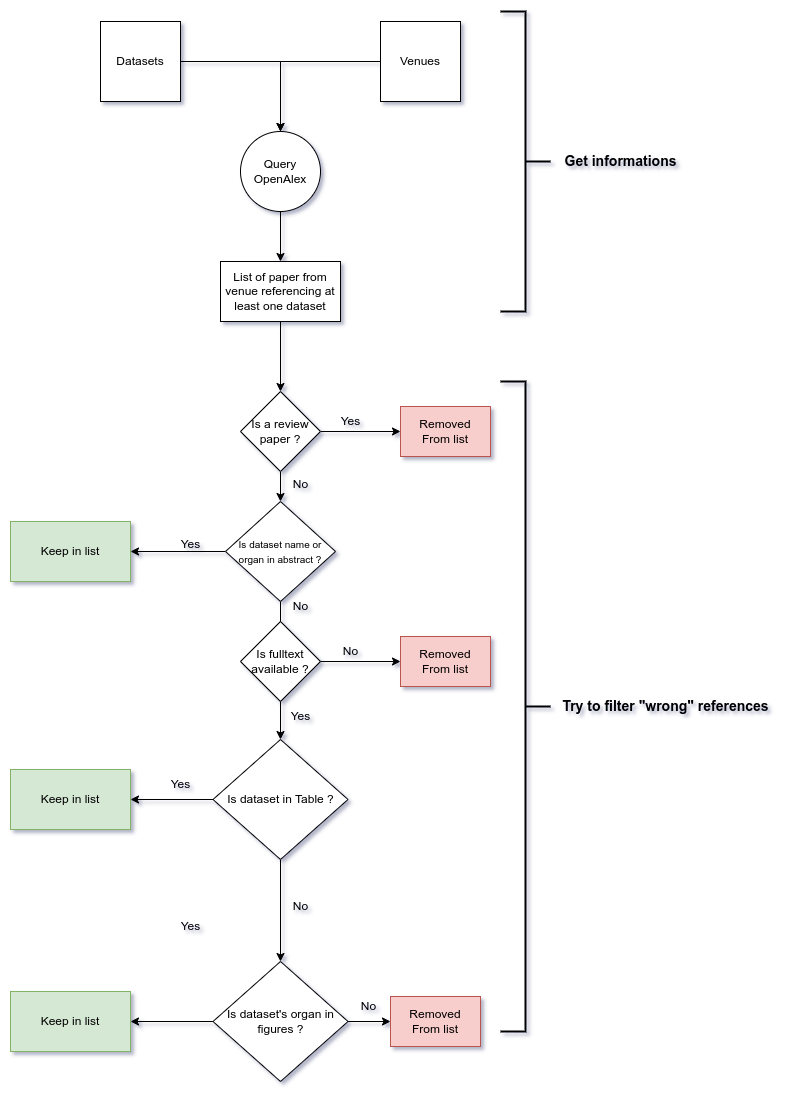

The diagram above was exported from draw.io. Its source (the exported page's mxGraphModel, read from the mxfile embedded in the PNG):
<mxGraphModel dx="1360" dy="843" grid="1" gridSize="10" guides="1" tooltips="1" connect="1" arrows="1" fold="1" page="1" pageScale="1" pageWidth="827" pageHeight="1169" background="#FFFFFF" math="0" shadow="1">
  <root>
    <mxCell id="0" />
    <mxCell id="1" parent="0" />
    <mxCell id="gIobsl6rH0Z72KeZ4NyF-9" value="" style="edgeStyle=orthogonalEdgeStyle;rounded=0;orthogonalLoop=1;jettySize=auto;html=1;" edge="1" parent="1" source="gIobsl6rH0Z72KeZ4NyF-1" target="gIobsl6rH0Z72KeZ4NyF-7">
      <mxGeometry relative="1" as="geometry" />
    </mxCell>
    <mxCell id="gIobsl6rH0Z72KeZ4NyF-1" value="Venues" style="whiteSpace=wrap;html=1;aspect=fixed;" vertex="1" parent="1">
      <mxGeometry x="560" y="70" width="80" height="80" as="geometry" />
    </mxCell>
    <mxCell id="gIobsl6rH0Z72KeZ4NyF-8" value="" style="edgeStyle=orthogonalEdgeStyle;rounded=0;orthogonalLoop=1;jettySize=auto;html=1;" edge="1" parent="1" source="gIobsl6rH0Z72KeZ4NyF-2" target="gIobsl6rH0Z72KeZ4NyF-7">
      <mxGeometry relative="1" as="geometry" />
    </mxCell>
    <mxCell id="gIobsl6rH0Z72KeZ4NyF-2" value="Datasets" style="whiteSpace=wrap;html=1;aspect=fixed;" vertex="1" parent="1">
      <mxGeometry x="280" y="70" width="80" height="80" as="geometry" />
    </mxCell>
    <mxCell id="gIobsl6rH0Z72KeZ4NyF-11" value="" style="edgeStyle=orthogonalEdgeStyle;rounded=0;orthogonalLoop=1;jettySize=auto;html=1;entryX=0.5;entryY=0;entryDx=0;entryDy=0;" edge="1" parent="1" source="gIobsl6rH0Z72KeZ4NyF-7" target="gIobsl6rH0Z72KeZ4NyF-14">
      <mxGeometry relative="1" as="geometry">
        <mxPoint x="475" y="360" as="targetPoint" />
      </mxGeometry>
    </mxCell>
    <mxCell id="gIobsl6rH0Z72KeZ4NyF-7" value="Query&lt;br&gt;OpenAlex" style="ellipse;whiteSpace=wrap;html=1;" vertex="1" parent="1">
      <mxGeometry x="420" y="180" width="80" height="80" as="geometry" />
    </mxCell>
    <mxCell id="gIobsl6rH0Z72KeZ4NyF-16" value="" style="edgeStyle=orthogonalEdgeStyle;rounded=0;orthogonalLoop=1;jettySize=auto;html=1;entryX=0.5;entryY=0;entryDx=0;entryDy=0;" edge="1" parent="1" source="gIobsl6rH0Z72KeZ4NyF-14" target="gIobsl6rH0Z72KeZ4NyF-17">
      <mxGeometry relative="1" as="geometry">
        <mxPoint x="460" y="430" as="targetPoint" />
      </mxGeometry>
    </mxCell>
    <mxCell id="gIobsl6rH0Z72KeZ4NyF-14" value="List of paper from venue referencing at least one dataset" style="rounded=0;whiteSpace=wrap;html=1;" vertex="1" parent="1">
      <mxGeometry x="400" y="310" width="120" height="60" as="geometry" />
    </mxCell>
    <mxCell id="gIobsl6rH0Z72KeZ4NyF-19" value="" style="edgeStyle=orthogonalEdgeStyle;rounded=0;orthogonalLoop=1;jettySize=auto;html=1;entryX=0;entryY=0.5;entryDx=0;entryDy=0;" edge="1" parent="1" source="gIobsl6rH0Z72KeZ4NyF-17" target="gIobsl6rH0Z72KeZ4NyF-21">
      <mxGeometry relative="1" as="geometry">
        <mxPoint x="560" y="480" as="targetPoint" />
      </mxGeometry>
    </mxCell>
    <mxCell id="gIobsl6rH0Z72KeZ4NyF-25" value="" style="edgeStyle=orthogonalEdgeStyle;rounded=0;orthogonalLoop=1;jettySize=auto;html=1;" edge="1" parent="1" source="gIobsl6rH0Z72KeZ4NyF-17" target="gIobsl6rH0Z72KeZ4NyF-24">
      <mxGeometry relative="1" as="geometry" />
    </mxCell>
    <mxCell id="gIobsl6rH0Z72KeZ4NyF-17" value="Is a review paper ?" style="rhombus;whiteSpace=wrap;html=1;" vertex="1" parent="1">
      <mxGeometry x="420" y="440" width="80" height="80" as="geometry" />
    </mxCell>
    <mxCell id="gIobsl6rH0Z72KeZ4NyF-20" value="Yes" style="text;html=1;align=center;verticalAlign=middle;resizable=0;points=[];autosize=1;strokeColor=none;fillColor=none;" vertex="1" parent="1">
      <mxGeometry x="510" y="455" width="40" height="30" as="geometry" />
    </mxCell>
    <mxCell id="gIobsl6rH0Z72KeZ4NyF-21" value="Removed&lt;br&gt;From list" style="whiteSpace=wrap;html=1;fillColor=#f8cecc;strokeColor=#b85450;" vertex="1" parent="1">
      <mxGeometry x="580" y="455" width="90" height="50" as="geometry" />
    </mxCell>
    <mxCell id="gIobsl6rH0Z72KeZ4NyF-27" value="" style="edgeStyle=orthogonalEdgeStyle;rounded=0;orthogonalLoop=1;jettySize=auto;html=1;" edge="1" parent="1" source="gIobsl6rH0Z72KeZ4NyF-24" target="gIobsl6rH0Z72KeZ4NyF-26">
      <mxGeometry relative="1" as="geometry" />
    </mxCell>
    <mxCell id="gIobsl6rH0Z72KeZ4NyF-29" value="" style="edgeStyle=orthogonalEdgeStyle;rounded=0;orthogonalLoop=1;jettySize=auto;html=1;entryX=1;entryY=0.5;entryDx=0;entryDy=0;" edge="1" parent="1" source="gIobsl6rH0Z72KeZ4NyF-24" target="gIobsl6rH0Z72KeZ4NyF-50">
      <mxGeometry relative="1" as="geometry">
        <mxPoint x="330" y="600" as="targetPoint" />
      </mxGeometry>
    </mxCell>
    <mxCell id="gIobsl6rH0Z72KeZ4NyF-24" value="&lt;font style=&quot;font-size: 10px;&quot;&gt;Is dataset name or organ in abstract ?&lt;/font&gt;" style="rhombus;whiteSpace=wrap;html=1;" vertex="1" parent="1">
      <mxGeometry x="405" y="550" width="110" height="100" as="geometry" />
    </mxCell>
    <mxCell id="gIobsl6rH0Z72KeZ4NyF-31" value="" style="edgeStyle=orthogonalEdgeStyle;rounded=0;orthogonalLoop=1;jettySize=auto;html=1;exitX=0;exitY=0.5;exitDx=0;exitDy=0;entryX=1;entryY=0.5;entryDx=0;entryDy=0;" edge="1" parent="1" source="gIobsl6rH0Z72KeZ4NyF-26" target="gIobsl6rH0Z72KeZ4NyF-51">
      <mxGeometry relative="1" as="geometry">
        <mxPoint x="340" y="775" as="sourcePoint" />
        <mxPoint x="330" y="790" as="targetPoint" />
      </mxGeometry>
    </mxCell>
    <mxCell id="gIobsl6rH0Z72KeZ4NyF-39" value="" style="edgeStyle=orthogonalEdgeStyle;rounded=0;orthogonalLoop=1;jettySize=auto;html=1;" edge="1" parent="1" source="gIobsl6rH0Z72KeZ4NyF-26" target="gIobsl6rH0Z72KeZ4NyF-38">
      <mxGeometry relative="1" as="geometry" />
    </mxCell>
    <mxCell id="gIobsl6rH0Z72KeZ4NyF-26" value="Is dataset in Table ?" style="rhombus;whiteSpace=wrap;html=1;" vertex="1" parent="1">
      <mxGeometry x="392.5" y="788" width="135" height="120" as="geometry" />
    </mxCell>
    <mxCell id="gIobsl6rH0Z72KeZ4NyF-32" value="Yes" style="text;html=1;align=center;verticalAlign=middle;resizable=0;points=[];autosize=1;strokeColor=none;fillColor=none;" vertex="1" parent="1">
      <mxGeometry x="350" y="578" width="40" height="30" as="geometry" />
    </mxCell>
    <mxCell id="gIobsl6rH0Z72KeZ4NyF-35" value="No" style="text;html=1;align=center;verticalAlign=middle;resizable=0;points=[];autosize=1;strokeColor=none;fillColor=none;" vertex="1" parent="1">
      <mxGeometry x="460" y="518" width="40" height="30" as="geometry" />
    </mxCell>
    <mxCell id="gIobsl6rH0Z72KeZ4NyF-36" value="No" style="text;html=1;align=center;verticalAlign=middle;resizable=0;points=[];autosize=1;strokeColor=none;fillColor=none;" vertex="1" parent="1">
      <mxGeometry x="460" y="640" width="40" height="30" as="geometry" />
    </mxCell>
    <mxCell id="gIobsl6rH0Z72KeZ4NyF-37" value="Yes" style="text;html=1;align=center;verticalAlign=middle;resizable=0;points=[];autosize=1;strokeColor=none;fillColor=none;" vertex="1" parent="1">
      <mxGeometry x="340" y="818" width="40" height="30" as="geometry" />
    </mxCell>
    <mxCell id="gIobsl6rH0Z72KeZ4NyF-41" value="" style="edgeStyle=orthogonalEdgeStyle;rounded=0;orthogonalLoop=1;jettySize=auto;html=1;entryX=1;entryY=0.5;entryDx=0;entryDy=0;" edge="1" parent="1" source="gIobsl6rH0Z72KeZ4NyF-38" target="gIobsl6rH0Z72KeZ4NyF-52">
      <mxGeometry relative="1" as="geometry">
        <mxPoint x="330" y="990" as="targetPoint" />
      </mxGeometry>
    </mxCell>
    <mxCell id="gIobsl6rH0Z72KeZ4NyF-44" value="" style="edgeStyle=orthogonalEdgeStyle;rounded=0;orthogonalLoop=1;jettySize=auto;html=1;" edge="1" parent="1" source="gIobsl6rH0Z72KeZ4NyF-38" target="gIobsl6rH0Z72KeZ4NyF-43">
      <mxGeometry relative="1" as="geometry" />
    </mxCell>
    <mxCell id="gIobsl6rH0Z72KeZ4NyF-38" value="Is dataset's organ in figures ?" style="rhombus;whiteSpace=wrap;html=1;" vertex="1" parent="1">
      <mxGeometry x="392.5" y="1010" width="135" height="120" as="geometry" />
    </mxCell>
    <mxCell id="gIobsl6rH0Z72KeZ4NyF-42" value="No" style="text;html=1;align=center;verticalAlign=middle;resizable=0;points=[];autosize=1;strokeColor=none;fillColor=none;" vertex="1" parent="1">
      <mxGeometry x="460" y="940" width="40" height="30" as="geometry" />
    </mxCell>
    <mxCell id="gIobsl6rH0Z72KeZ4NyF-43" value="Removed &lt;br&gt;From list" style="whiteSpace=wrap;html=1;fillColor=#f8cecc;strokeColor=#b85450;" vertex="1" parent="1">
      <mxGeometry x="570" y="1045" width="90" height="50" as="geometry" />
    </mxCell>
    <mxCell id="gIobsl6rH0Z72KeZ4NyF-45" value="Yes" style="text;html=1;align=center;verticalAlign=middle;resizable=0;points=[];autosize=1;strokeColor=none;fillColor=none;" vertex="1" parent="1">
      <mxGeometry x="350" y="960" width="40" height="30" as="geometry" />
    </mxCell>
    <mxCell id="gIobsl6rH0Z72KeZ4NyF-48" value="No" style="text;html=1;align=center;verticalAlign=middle;resizable=0;points=[];autosize=1;strokeColor=none;fillColor=none;" vertex="1" parent="1">
      <mxGeometry x="527.5" y="1040" width="40" height="30" as="geometry" />
    </mxCell>
    <mxCell id="gIobsl6rH0Z72KeZ4NyF-50" value="Keep in list" style="whiteSpace=wrap;html=1;fillColor=#d5e8d4;strokeColor=#82b366;" vertex="1" parent="1">
      <mxGeometry x="190" y="570" width="120" height="60" as="geometry" />
    </mxCell>
    <mxCell id="gIobsl6rH0Z72KeZ4NyF-51" value="Keep in list" style="whiteSpace=wrap;html=1;fillColor=#d5e8d4;strokeColor=#82b366;" vertex="1" parent="1">
      <mxGeometry x="190" y="818" width="120" height="60" as="geometry" />
    </mxCell>
    <mxCell id="gIobsl6rH0Z72KeZ4NyF-52" value="Keep in list" style="whiteSpace=wrap;html=1;fillColor=#d5e8d4;strokeColor=#82b366;" vertex="1" parent="1">
      <mxGeometry x="190" y="1040" width="120" height="60" as="geometry" />
    </mxCell>
    <mxCell id="gIobsl6rH0Z72KeZ4NyF-54" value="" style="strokeWidth=2;html=1;shape=mxgraph.flowchart.annotation_2;align=left;labelPosition=right;pointerEvents=1;direction=west;" vertex="1" parent="1">
      <mxGeometry x="680" y="60" width="50" height="300" as="geometry" />
    </mxCell>
    <mxCell id="gIobsl6rH0Z72KeZ4NyF-55" value="&lt;font style=&quot;font-size: 14px;&quot;&gt;&lt;b&gt;Get informations&lt;/b&gt;&lt;/font&gt;" style="text;html=1;align=center;verticalAlign=middle;resizable=0;points=[];autosize=1;strokeColor=none;fillColor=none;" vertex="1" parent="1">
      <mxGeometry x="730" y="195" width="140" height="30" as="geometry" />
    </mxCell>
    <mxCell id="gIobsl6rH0Z72KeZ4NyF-56" value="" style="strokeWidth=2;html=1;shape=mxgraph.flowchart.annotation_2;align=left;labelPosition=right;pointerEvents=1;direction=west;" vertex="1" parent="1">
      <mxGeometry x="680" y="430" width="50" height="650" as="geometry" />
    </mxCell>
    <mxCell id="gIobsl6rH0Z72KeZ4NyF-57" value="&lt;b&gt;&lt;font style=&quot;font-size: 14px;&quot;&gt;Try to filter &quot;wrong&quot; references&lt;/font&gt;&lt;/b&gt;" style="text;html=1;align=center;verticalAlign=middle;resizable=0;points=[];autosize=1;strokeColor=none;fillColor=none;" vertex="1" parent="1">
      <mxGeometry x="730" y="740" width="230" height="30" as="geometry" />
    </mxCell>
    <mxCell id="gIobsl6rH0Z72KeZ4NyF-58" value="Is fulltext available ?" style="rhombus;whiteSpace=wrap;html=1;" vertex="1" parent="1">
      <mxGeometry x="420" y="670" width="80" height="80" as="geometry" />
    </mxCell>
    <mxCell id="gIobsl6rH0Z72KeZ4NyF-59" value="" style="edgeStyle=orthogonalEdgeStyle;rounded=0;orthogonalLoop=1;jettySize=auto;html=1;entryX=0;entryY=0.5;entryDx=0;entryDy=0;" edge="1" parent="1" target="gIobsl6rH0Z72KeZ4NyF-61">
      <mxGeometry relative="1" as="geometry">
        <mxPoint x="500" y="710" as="sourcePoint" />
        <mxPoint x="560" y="710" as="targetPoint" />
      </mxGeometry>
    </mxCell>
    <mxCell id="gIobsl6rH0Z72KeZ4NyF-60" value="No" style="text;html=1;align=center;verticalAlign=middle;resizable=0;points=[];autosize=1;strokeColor=none;fillColor=none;" vertex="1" parent="1">
      <mxGeometry x="510" y="685" width="40" height="30" as="geometry" />
    </mxCell>
    <mxCell id="gIobsl6rH0Z72KeZ4NyF-61" value="Removed&lt;br&gt;From list" style="whiteSpace=wrap;html=1;fillColor=#f8cecc;strokeColor=#b85450;" vertex="1" parent="1">
      <mxGeometry x="580" y="685" width="90" height="50" as="geometry" />
    </mxCell>
    <mxCell id="gIobsl6rH0Z72KeZ4NyF-62" value="Yes" style="text;html=1;align=center;verticalAlign=middle;resizable=0;points=[];autosize=1;strokeColor=none;fillColor=none;" vertex="1" parent="1">
      <mxGeometry x="460" y="750" width="40" height="30" as="geometry" />
    </mxCell>
  </root>
</mxGraphModel>